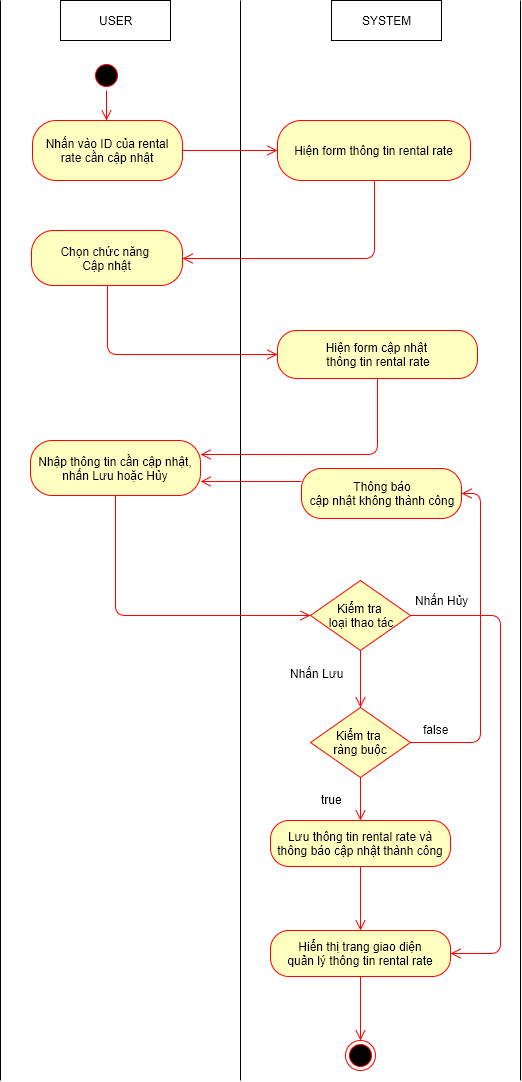

The diagram above was exported from draw.io. Its source (the exported page's mxGraphModel, read from the mxfile embedded in the PNG):
<mxGraphModel dx="872" dy="520" grid="1" gridSize="10" guides="1" tooltips="1" connect="1" arrows="1" fold="1" page="1" pageScale="1" pageWidth="826" pageHeight="1169" background="#ffffff" math="0" shadow="0">
  <root>
    <mxCell id="0" />
    <mxCell id="1" parent="0" />
    <mxCell id="509f2e2d5f3fb2f4-6" value="USER" style="html=1;" parent="1" vertex="1">
      <mxGeometry x="100" y="40" width="110" height="40" as="geometry" />
    </mxCell>
    <mxCell id="509f2e2d5f3fb2f4-8" value="SYSTEM" style="html=1;" parent="1" vertex="1">
      <mxGeometry x="371" y="40" width="110" height="40" as="geometry" />
    </mxCell>
    <mxCell id="509f2e2d5f3fb2f4-12" value="" style="endArrow=none;html=1;" parent="1" edge="1">
      <mxGeometry relative="1" as="geometry">
        <mxPoint x="280" y="1120" as="sourcePoint" />
        <mxPoint x="280" y="40" as="targetPoint" />
      </mxGeometry>
    </mxCell>
    <mxCell id="509f2e2d5f3fb2f4-15" value="" style="endArrow=none;html=1;" parent="1" edge="1">
      <mxGeometry x="560" y="40" as="geometry">
        <mxPoint x="560" y="1120" as="sourcePoint" />
        <mxPoint x="560" y="40" as="targetPoint" />
      </mxGeometry>
    </mxCell>
    <mxCell id="509f2e2d5f3fb2f4-18" value="" style="ellipse;html=1;shape=startState;fillColor=#000000;strokeColor=#ff0000;" parent="1" vertex="1">
      <mxGeometry x="131" y="100" width="30" height="30" as="geometry" />
    </mxCell>
    <mxCell id="509f2e2d5f3fb2f4-20" value="Nhấn vào ID của rental rate cần cập nhật" style="rounded=1;whiteSpace=wrap;html=1;arcSize=40;fillColor=#ffffc0;strokeColor=#ff0000;" parent="1" vertex="1">
      <mxGeometry x="72" y="160" width="150" height="60" as="geometry" />
    </mxCell>
    <mxCell id="509f2e2d5f3fb2f4-29" value="" style="html=1;align=left;verticalAlign=top;endArrow=open;endSize=8;strokeColor=#ff0000;entryX=0;entryY=0.5;exitX=1;exitY=0.5;" parent="1" source="509f2e2d5f3fb2f4-20" target="509f2e2d5f3fb2f4-35" edge="1">
      <mxGeometry x="154" y="338" as="geometry">
        <mxPoint x="340" y="423" as="targetPoint" />
        <mxPoint x="154" y="370" as="sourcePoint" />
        <mxPoint as="offset" />
      </mxGeometry>
    </mxCell>
    <mxCell id="509f2e2d5f3fb2f4-35" value="&lt;span&gt;Hiện form&amp;nbsp;&lt;/span&gt;&lt;span&gt;thông tin&amp;nbsp;&lt;/span&gt;rental rate" style="rounded=1;whiteSpace=wrap;html=1;arcSize=40;fillColor=#ffffc0;strokeColor=#ff0000;" parent="1" vertex="1">
      <mxGeometry x="317" y="160" width="193" height="60" as="geometry" />
    </mxCell>
    <mxCell id="509f2e2d5f3fb2f4-40" value="" style="ellipse;html=1;shape=endState;fillColor=#000000;strokeColor=#ff0000;" parent="1" vertex="1">
      <mxGeometry x="385" y="1080" width="30" height="30" as="geometry" />
    </mxCell>
    <mxCell id="509f2e2d5f3fb2f4-41" value="" style="endArrow=none;html=1;" parent="1" edge="1">
      <mxGeometry x="40" y="40" as="geometry">
        <mxPoint x="40" y="1120" as="sourcePoint" />
        <mxPoint x="40" y="40" as="targetPoint" />
      </mxGeometry>
    </mxCell>
    <mxCell id="1f18c2f25de16f76-16" value="" style="html=1;align=left;verticalAlign=top;endArrow=open;endSize=8;strokeColor=#ff0000;exitX=0.5;exitY=1;edgeStyle=orthogonalEdgeStyle;entryX=1;entryY=0.5;" parent="1" source="509f2e2d5f3fb2f4-35" target="32" edge="1">
      <mxGeometry x="523" y="333" as="geometry">
        <mxPoint x="218" y="253" as="targetPoint" />
        <mxPoint x="380" y="270" as="sourcePoint" />
        <mxPoint as="offset" />
        <Array as="points">
          <mxPoint x="414" y="298" />
        </Array>
      </mxGeometry>
    </mxCell>
    <mxCell id="1f18c2f25de16f76-17" value="" style="html=1;align=left;verticalAlign=top;endArrow=open;endSize=8;strokeColor=#ff0000;exitX=0.5;exitY=1;" parent="1" source="509f2e2d5f3fb2f4-18" edge="1">
      <mxGeometry x="164" y="348" as="geometry">
        <mxPoint x="146" y="160" as="targetPoint" />
        <mxPoint x="225" y="333" as="sourcePoint" />
        <mxPoint as="offset" />
      </mxGeometry>
    </mxCell>
    <mxCell id="1f18c2f25de16f76-30" value="&lt;span style=&quot;line-height: 1.2&quot;&gt;Hiện form cập nhật&amp;nbsp;&lt;/span&gt;&lt;div&gt;&lt;span style=&quot;line-height: 1.2&quot;&gt;thông tin&amp;nbsp;&lt;/span&gt;&lt;span&gt;rental rate&lt;/span&gt;&lt;/div&gt;" style="rounded=1;whiteSpace=wrap;html=1;arcSize=40;fillColor=#ffffc0;strokeColor=#ff0000;" parent="1" vertex="1">
      <mxGeometry x="317" y="370" width="200" height="48" as="geometry" />
    </mxCell>
    <mxCell id="1f18c2f25de16f76-35" value="" style="html=1;align=left;verticalAlign=top;endArrow=open;endSize=8;strokeColor=#ff0000;exitX=0.5;exitY=1;entryX=0;entryY=0.5;" parent="1" source="1f18c2f25de16f76-40" target="1f18c2f25de16f76-42" edge="1">
      <mxGeometry x="-1" y="301" as="geometry">
        <mxPoint x="620" y="1020" as="targetPoint" />
        <mxPoint x="223" y="884" as="sourcePoint" />
        <mxPoint x="20" y="13" as="offset" />
        <Array as="points">
          <mxPoint x="155" y="655" />
        </Array>
      </mxGeometry>
    </mxCell>
    <mxCell id="1f18c2f25de16f76-40" value="Nhập thông tin cần cập nhật,&lt;div&gt;nhấn Lưu hoặc Hủy&lt;/div&gt;" style="rounded=1;whiteSpace=wrap;html=1;arcSize=40;fillColor=#ffffc0;strokeColor=#ff0000;" parent="1" vertex="1">
      <mxGeometry x="70" y="480" width="170" height="55" as="geometry" />
    </mxCell>
    <mxCell id="1f18c2f25de16f76-41" value="" style="html=1;align=left;verticalAlign=top;endArrow=open;endSize=8;strokeColor=#ff0000;exitX=0.5;exitY=1;edgeStyle=orthogonalEdgeStyle;entryX=1;entryY=0.25;" parent="1" source="1f18c2f25de16f76-30" target="1f18c2f25de16f76-40" edge="1">
      <mxGeometry x="399" y="866" as="geometry">
        <mxPoint x="350" y="799" as="targetPoint" />
        <mxPoint x="144" y="681" as="sourcePoint" />
        <mxPoint as="offset" />
        <Array as="points">
          <mxPoint x="417" y="494" />
        </Array>
      </mxGeometry>
    </mxCell>
    <mxCell id="1f18c2f25de16f76-42" value="Kiểm tra&amp;nbsp;&lt;div&gt;loại thao tác&lt;/div&gt;" style="rhombus;whiteSpace=wrap;html=1;fillColor=#ffffc0;strokeColor=#ff0000;" parent="1" vertex="1">
      <mxGeometry x="350" y="620" width="100" height="70" as="geometry" />
    </mxCell>
    <mxCell id="1f18c2f25de16f76-44" value="Thông báo&lt;div&gt;cập nhật không thành công&lt;/div&gt;" style="rounded=1;whiteSpace=wrap;html=1;arcSize=40;fillColor=#ffffc0;strokeColor=#ff0000;" parent="1" vertex="1">
      <mxGeometry x="341" y="508" width="160" height="50" as="geometry" />
    </mxCell>
    <mxCell id="1f18c2f25de16f76-48" value="Lưu thông tin rental rate&amp;nbsp;&lt;span&gt;và thông báo&amp;nbsp;&lt;/span&gt;&lt;span&gt;cập nhật thành công&lt;/span&gt;" style="rounded=1;whiteSpace=wrap;html=1;arcSize=40;fillColor=#ffffc0;strokeColor=#ff0000;" parent="1" vertex="1">
      <mxGeometry x="310" y="860" width="180" height="46" as="geometry" />
    </mxCell>
    <mxCell id="15" value="Kiểm tra&amp;nbsp;&lt;div&gt;ràng buộc&lt;/div&gt;" style="rhombus;whiteSpace=wrap;html=1;fillColor=#ffffc0;strokeColor=#ff0000;" parent="1" vertex="1">
      <mxGeometry x="350" y="747" width="100" height="70" as="geometry" />
    </mxCell>
    <mxCell id="16" value="" style="html=1;align=left;verticalAlign=top;endArrow=open;endSize=8;strokeColor=#ff0000;exitX=0.5;exitY=1;entryX=0.5;entryY=0;" parent="1" source="1f18c2f25de16f76-42" target="15" edge="1">
      <mxGeometry x="9" y="311" as="geometry">
        <mxPoint x="359" y="894" as="targetPoint" />
        <mxPoint x="233" y="894" as="sourcePoint" />
        <mxPoint x="20" y="13" as="offset" />
      </mxGeometry>
    </mxCell>
    <mxCell id="17" value="Nhấn Lưu" style="text;html=1;" parent="1" vertex="1">
      <mxGeometry x="328" y="700" width="64" height="30" as="geometry" />
    </mxCell>
    <mxCell id="18" value="" style="html=1;align=left;verticalAlign=top;endArrow=open;endSize=8;strokeColor=#ff0000;exitX=0;exitY=0.25;entryX=1;entryY=0.75;" parent="1" source="1f18c2f25de16f76-44" target="1f18c2f25de16f76-40" edge="1">
      <mxGeometry x="9" y="311" as="geometry">
        <mxPoint x="359" y="894" as="targetPoint" />
        <mxPoint x="233" y="894" as="sourcePoint" />
        <mxPoint x="20" y="13" as="offset" />
      </mxGeometry>
    </mxCell>
    <mxCell id="19" value="" style="html=1;align=left;verticalAlign=top;endArrow=open;endSize=8;strokeColor=#ff0000;exitX=0.5;exitY=1;entryX=0.5;entryY=0;" parent="1" source="15" target="1f18c2f25de16f76-48" edge="1">
      <mxGeometry x="10" y="412" as="geometry">
        <mxPoint x="400" y="1050" as="targetPoint" />
        <mxPoint x="400" y="1020" as="sourcePoint" />
        <mxPoint x="20" y="13" as="offset" />
      </mxGeometry>
    </mxCell>
    <mxCell id="20" value="true" style="text;html=1;resizable=0;points=[];autosize=1;align=left;verticalAlign=top;spacingTop=-4;" parent="1" vertex="1">
      <mxGeometry x="359" y="830" width="40" height="20" as="geometry" />
    </mxCell>
    <mxCell id="22" value="" style="html=1;align=left;verticalAlign=top;endArrow=open;endSize=8;strokeColor=#ff0000;edgeStyle=orthogonalEdgeStyle;exitX=1;exitY=0.5;entryX=1;entryY=0.5;" parent="1" source="15" target="1f18c2f25de16f76-44" edge="1">
      <mxGeometry x="365" y="1043" as="geometry">
        <mxPoint x="481" y="760" as="targetPoint" />
        <mxPoint x="449" y="984" as="sourcePoint" />
        <mxPoint as="offset" />
        <Array as="points">
          <mxPoint x="520" y="782" />
          <mxPoint x="520" y="533" />
        </Array>
      </mxGeometry>
    </mxCell>
    <mxCell id="23" value="false" style="text;html=1;resizable=0;points=[];autosize=1;align=left;verticalAlign=top;spacingTop=-4;" parent="1" vertex="1">
      <mxGeometry x="461" y="760" width="40" height="20" as="geometry" />
    </mxCell>
    <mxCell id="24" value="" style="html=1;align=left;verticalAlign=top;endArrow=open;endSize=8;strokeColor=#ff0000;exitX=0.5;exitY=1;" parent="1" source="30" edge="1">
      <mxGeometry x="9" y="492" as="geometry">
        <mxPoint x="400" y="1000" as="targetPoint" />
        <mxPoint x="399" y="1100" as="sourcePoint" />
        <mxPoint x="20" y="13" as="offset" />
      </mxGeometry>
    </mxCell>
    <mxCell id="27" value="" style="html=1;align=left;verticalAlign=top;endArrow=open;endSize=8;strokeColor=#ff0000;edgeStyle=orthogonalEdgeStyle;entryX=1;entryY=0.5;exitX=1;exitY=0.5;" parent="1" source="1f18c2f25de16f76-42" target="30" edge="1">
      <mxGeometry x="384" y="622" as="geometry">
        <mxPoint x="408.5" y="1155.5" as="targetPoint" />
        <mxPoint x="450" y="883" as="sourcePoint" />
        <mxPoint as="offset" />
        <Array as="points">
          <mxPoint x="540" y="655" />
          <mxPoint x="540" y="993" />
        </Array>
      </mxGeometry>
    </mxCell>
    <mxCell id="28" value="Nhấn Hủy" style="text;html=1;resizable=0;points=[];autosize=1;align=left;verticalAlign=top;spacingTop=-4;" parent="1" vertex="1">
      <mxGeometry x="453" y="631" width="70" height="20" as="geometry" />
    </mxCell>
    <mxCell id="31" value="" style="html=1;align=left;verticalAlign=top;endArrow=open;endSize=8;strokeColor=#ff0000;entryX=0.5;entryY=0;exitX=0.5;exitY=1;" parent="1" source="30" target="509f2e2d5f3fb2f4-40" edge="1">
      <mxGeometry x="19" y="502" as="geometry">
        <mxPoint x="410" y="1010" as="targetPoint" />
        <mxPoint x="460" y="1080" as="sourcePoint" />
        <mxPoint x="20" y="13" as="offset" />
      </mxGeometry>
    </mxCell>
    <mxCell id="32" value="Chọn chức năng&amp;nbsp;&lt;div&gt;Cập nhật&lt;/div&gt;" style="rounded=1;whiteSpace=wrap;html=1;arcSize=40;fillColor=#ffffc0;strokeColor=#ff0000;" parent="1" vertex="1">
      <mxGeometry x="71" y="270" width="151" height="55" as="geometry" />
    </mxCell>
    <mxCell id="33" value="" style="html=1;align=left;verticalAlign=top;endArrow=open;endSize=8;strokeColor=#ff0000;exitX=0.5;exitY=1;edgeStyle=orthogonalEdgeStyle;entryX=0;entryY=0.5;" parent="1" source="32" target="1f18c2f25de16f76-30" edge="1">
      <mxGeometry x="533" y="343" as="geometry">
        <mxPoint x="232" y="308" as="targetPoint" />
        <mxPoint x="424" y="230" as="sourcePoint" />
        <mxPoint as="offset" />
        <Array as="points">
          <mxPoint x="147" y="394" />
          <mxPoint x="317" y="394" />
        </Array>
      </mxGeometry>
    </mxCell>
    <mxCell id="30" value="Hiển thị trang giao diện&lt;div&gt;quản lý thông tin&amp;nbsp;&lt;span&gt;rental rate&lt;/span&gt;&lt;/div&gt;" style="rounded=1;whiteSpace=wrap;html=1;arcSize=40;fillColor=#ffffc0;strokeColor=#ff0000;" parent="1" vertex="1">
      <mxGeometry x="310" y="970" width="180" height="46" as="geometry" />
    </mxCell>
    <mxCell id="34" value="" style="html=1;align=left;verticalAlign=top;endArrow=open;endSize=8;strokeColor=#ff0000;exitX=0.5;exitY=1;" parent="1" source="1f18c2f25de16f76-48" target="30" edge="1">
      <mxGeometry x="9" y="492" as="geometry">
        <mxPoint x="400" y="1000" as="targetPoint" />
        <mxPoint x="400" y="906" as="sourcePoint" />
        <mxPoint x="20" y="13" as="offset" />
      </mxGeometry>
    </mxCell>
  </root>
</mxGraphModel>